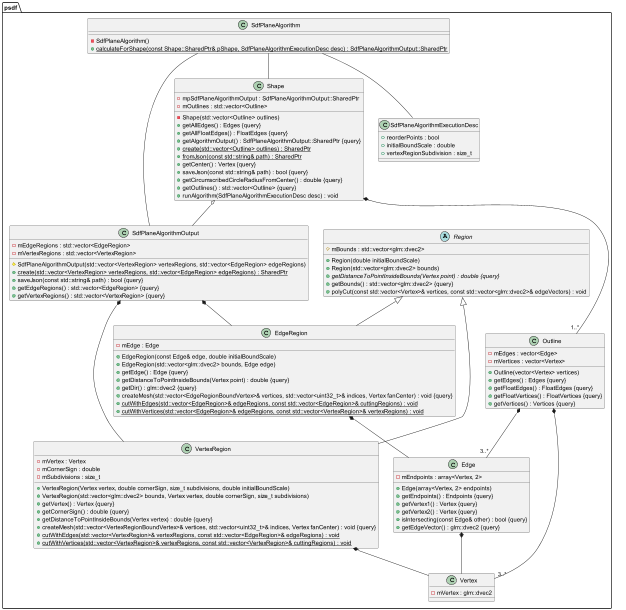

The diagram above was rendered by PlantUML. Its source (embedded in the PNG):
@startuml

scale 2


namespace psdf {
	class Edge {
		+Edge(array<Vertex, 2> endpoints)
		+getEndpoints() : Endpoints {query}
		+getVertex1() : Vertex {query}
		+getVertex2() : Vertex {query}
		-mEndpoints : array<Vertex, 2>
		+isIntersecting(const Edge& other) : bool {query}
		+getEdgeVector() : glm::dvec2 {query}
	}

	class EdgeRegion {
		+EdgeRegion(const Edge& edge, double initialBoundScale)
		+EdgeRegion(std::vector<glm::dvec2> bounds, Edge edge)
		+getEdge() : Edge {query}
		-mEdge : Edge
		+getDistanceToPointInsideBounds(Vertex point) : double {query}
		+getDir() : glm::dvec2 {query}
		+createMesh(std::vector<EdgeRegionBoundVertex>& vertices, std::vector<uint32_t>& indices, Vertex fanCenter) : void {query}
		+{static} cutWithEdges(std::vector<EdgeRegion>& edgeRegions, const std::vector<EdgeRegion>& cuttingRegions) : void
		+{static} cutWithVertices(std::vector<EdgeRegion>& edgeRegions, const std::vector<VertexRegion>& vertexRegions) : void
	}

	class Outline {
		+Outline(vector<Vertex> vertices)
		+getEdges() : Edges {query}
		+getFloatEdges() : FloatEdges {query}
		+getFloatVertices() : FloatVertices {query}
		+getVertices() : Vertices {query}
		-mEdges : vector<Edge>
		-mVertices : vector<Vertex>
	}

	abstract class Region {
		+Region(double initialBoundScale)
		+Region(std::vector<glm::dvec2> bounds)
		+{abstract} getDistanceToPointInsideBounds(Vertex point) : double {query}
		+getBounds() : std::vector<glm::dvec2> {query}
		#mBounds : std::vector<glm::dvec2>
		+polyCut(const std::vector<Vertex>& vertices, const std::vector<glm::dvec2>& edgeVectors) : void
	}

	class SdfPlaneAlgorithm {
		-SdfPlaneAlgorithm()
		+{static} calculateForShape(const Shape::SharedPtr& pShape, SdfPlaneAlgorithmExecutionDesc desc) : SdfPlaneAlgorithmOutput::SharedPtr
	}

	class SdfPlaneAlgorithmOutput {
		#SdfPlaneAlgorithmOutput(std::vector<VertexRegion> vertexRegions, std::vector<EdgeRegion> edgeRegions)
		+{static} create(std::vector<VertexRegion> vertexRegions, std::vector<EdgeRegion> edgeRegions) : SharedPtr
		+saveJson(const std::string& path) : bool {query}
		+getEdgeRegions() : std::vector<EdgeRegion> {query}
		-mEdgeRegions : std::vector<EdgeRegion>
		+getVertexRegions() : std::vector<VertexRegion> {query}
		-mVertexRegions : std::vector<VertexRegion>
	}

	class Shape {
		-Shape(std::vector<Outline> outlines)
		+getAllEdges() : Edges {query}
		+getAllFloatEdges() : FloatEdges {query}
		+getAlgorithmOutput() : SdfPlaneAlgorithmOutput::SharedPtr {query}
		-mpSdfPlaneAlgorithmOutput : SdfPlaneAlgorithmOutput::SharedPtr
		+{static} create(std::vector<Outline> outlines) : SharedPtr
		+{static} fromJson(const std::string& path) : SharedPtr
		+getCenter() : Vertex {query}
		+saveJson(const std::string& path) : bool {query}
		+getCircumscribedCircleRadiusFromCenter() : double {query}
		+getOutlines() : std::vector<Outline> {query}
		-mOutlines : std::vector<Outline>
		+runAlgorithm(SdfPlaneAlgorithmExecutionDesc desc) : void
	}

	class Vertex {
		-mVertex : glm::dvec2
	}

	class VertexRegion {
		+VertexRegion(Vertex vertex, double cornerSign, size_t subdivisions, double initialBoundScale)
		+VertexRegion(std::vector<glm::dvec2> bounds, Vertex vertex, double cornerSign, size_t subdivisions)
		+getVertex() : Vertex {query}
		-mVertex : Vertex
		+getCornerSign() : double {query}
		+getDistanceToPointInsideBounds(Vertex vertex) : double {query}
		-mCornerSign : double
		-mSubdivisions : size_t
		+createMesh(std::vector<VertexRegionBoundVertex>& vertices, std::vector<uint32_t>& indices, Vertex fanCenter) : void {query}
		+{static} cutWithEdges(std::vector<VertexRegion>& vertexRegions, const std::vector<EdgeRegion>& edgeRegions) : void
		+{static} cutWithVertices(std::vector<VertexRegion>& vertexRegions, const std::vector<VertexRegion>& cuttingRegions) : void
	}
	class SdfPlaneAlgorithmExecutionDesc {
		+reorderPoints : bool
		+initialBoundScale : double
		+vertexRegionSubdivision : size_t
	}
}


psdf.Region <|-- psdf.EdgeRegion
psdf.Region <|-- psdf.VertexRegion

psdf.Edge *-- psdf.Vertex
psdf.EdgeRegion *-- psdf.Edge
psdf.Outline *-- "3..*" psdf.Edge
psdf.Outline *-- "3..*" psdf.Vertex
psdf.SdfPlaneAlgorithmOutput *-- psdf.EdgeRegion
psdf.SdfPlaneAlgorithmOutput *--- psdf.VertexRegion
psdf.Shape *-- "1..*" psdf.Outline
psdf.Shape o-- psdf.SdfPlaneAlgorithmOutput
psdf.VertexRegion *-- psdf.Vertex

psdf.SdfPlaneAlgorithm -- psdf.Shape
psdf.SdfPlaneAlgorithm -- psdf.SdfPlaneAlgorithmOutput
psdf.SdfPlaneAlgorithm -- psdf.SdfPlaneAlgorithmExecutionDesc


@enduml